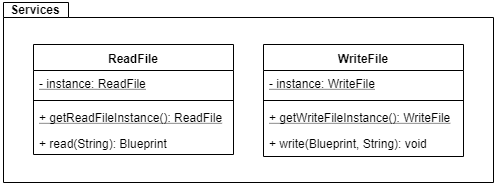

The diagram above was exported from draw.io. Its source (the exported page's mxGraphModel, read from the mxfile embedded in the PNG):
<mxGraphModel dx="1408" dy="780" grid="1" gridSize="10" guides="1" tooltips="1" connect="1" arrows="1" fold="1" page="1" pageScale="1" pageWidth="827" pageHeight="1169" math="0" shadow="0">
  <root>
    <mxCell id="0" />
    <mxCell id="1" parent="0" />
    <mxCell id="UTbCjmAqY4b1MJqjNQaT-2" value="" style="shape=folder;fontStyle=1;spacingTop=10;tabWidth=65;tabHeight=15;tabPosition=left;html=1;" vertex="1" parent="1">
      <mxGeometry x="20" y="20" width="490" height="180" as="geometry" />
    </mxCell>
    <mxCell id="UTbCjmAqY4b1MJqjNQaT-3" value="Services" style="text;align=center;fontStyle=1;verticalAlign=middle;spacingLeft=3;spacingRight=3;strokeColor=none;rotatable=0;points=[[0,0.5],[1,0.5]];portConstraint=eastwest;" vertex="1" parent="1">
      <mxGeometry x="17" y="18" width="70" height="20" as="geometry" />
    </mxCell>
    <mxCell id="UTbCjmAqY4b1MJqjNQaT-5" value="ReadFile" style="swimlane;fontStyle=1;align=center;verticalAlign=top;childLayout=stackLayout;horizontal=1;startSize=26;horizontalStack=0;resizeParent=1;resizeParentMax=0;resizeLast=0;collapsible=1;marginBottom=0;" vertex="1" parent="1">
      <mxGeometry x="50" y="62" width="200" height="110" as="geometry" />
    </mxCell>
    <mxCell id="UTbCjmAqY4b1MJqjNQaT-6" value="- instance: ReadFile" style="text;strokeColor=none;fillColor=none;align=left;verticalAlign=top;spacingLeft=4;spacingRight=4;overflow=hidden;rotatable=0;points=[[0,0.5],[1,0.5]];portConstraint=eastwest;fontStyle=4" vertex="1" parent="UTbCjmAqY4b1MJqjNQaT-5">
      <mxGeometry y="26" width="200" height="26" as="geometry" />
    </mxCell>
    <mxCell id="UTbCjmAqY4b1MJqjNQaT-7" value="" style="line;strokeWidth=1;fillColor=none;align=left;verticalAlign=middle;spacingTop=-1;spacingLeft=3;spacingRight=3;rotatable=0;labelPosition=right;points=[];portConstraint=eastwest;" vertex="1" parent="UTbCjmAqY4b1MJqjNQaT-5">
      <mxGeometry y="52" width="200" height="8" as="geometry" />
    </mxCell>
    <mxCell id="UTbCjmAqY4b1MJqjNQaT-17" value="+ getReadFileInstance(): ReadFile" style="text;strokeColor=none;fillColor=none;align=left;verticalAlign=top;spacingLeft=4;spacingRight=4;overflow=hidden;rotatable=0;points=[[0,0.5],[1,0.5]];portConstraint=eastwest;fontStyle=4" vertex="1" parent="UTbCjmAqY4b1MJqjNQaT-5">
      <mxGeometry y="60" width="200" height="26" as="geometry" />
    </mxCell>
    <mxCell id="UTbCjmAqY4b1MJqjNQaT-8" value="+ read(String): Blueprint&#10;" style="text;strokeColor=none;fillColor=none;align=left;verticalAlign=top;spacingLeft=4;spacingRight=4;overflow=hidden;rotatable=0;points=[[0,0.5],[1,0.5]];portConstraint=eastwest;fontStyle=0" vertex="1" parent="UTbCjmAqY4b1MJqjNQaT-5">
      <mxGeometry y="86" width="200" height="24" as="geometry" />
    </mxCell>
    <mxCell id="UTbCjmAqY4b1MJqjNQaT-9" value="WriteFile" style="swimlane;fontStyle=1;align=center;verticalAlign=top;childLayout=stackLayout;horizontal=1;startSize=26;horizontalStack=0;resizeParent=1;resizeParentMax=0;resizeLast=0;collapsible=1;marginBottom=0;" vertex="1" parent="1">
      <mxGeometry x="280" y="62" width="200" height="112" as="geometry" />
    </mxCell>
    <mxCell id="UTbCjmAqY4b1MJqjNQaT-10" value="- instance: WriteFile" style="text;strokeColor=none;fillColor=none;align=left;verticalAlign=top;spacingLeft=4;spacingRight=4;overflow=hidden;rotatable=0;points=[[0,0.5],[1,0.5]];portConstraint=eastwest;fontStyle=4" vertex="1" parent="UTbCjmAqY4b1MJqjNQaT-9">
      <mxGeometry y="26" width="200" height="26" as="geometry" />
    </mxCell>
    <mxCell id="UTbCjmAqY4b1MJqjNQaT-11" value="" style="line;strokeWidth=1;fillColor=none;align=left;verticalAlign=middle;spacingTop=-1;spacingLeft=3;spacingRight=3;rotatable=0;labelPosition=right;points=[];portConstraint=eastwest;" vertex="1" parent="UTbCjmAqY4b1MJqjNQaT-9">
      <mxGeometry y="52" width="200" height="8" as="geometry" />
    </mxCell>
    <mxCell id="UTbCjmAqY4b1MJqjNQaT-18" value="+ getWriteFileInstance(): WriteFile" style="text;strokeColor=none;fillColor=none;align=left;verticalAlign=top;spacingLeft=4;spacingRight=4;overflow=hidden;rotatable=0;points=[[0,0.5],[1,0.5]];portConstraint=eastwest;fontStyle=4" vertex="1" parent="UTbCjmAqY4b1MJqjNQaT-9">
      <mxGeometry y="60" width="200" height="26" as="geometry" />
    </mxCell>
    <mxCell id="UTbCjmAqY4b1MJqjNQaT-12" value="+ write(Blueprint, String): void" style="text;strokeColor=none;fillColor=none;align=left;verticalAlign=top;spacingLeft=4;spacingRight=4;overflow=hidden;rotatable=0;points=[[0,0.5],[1,0.5]];portConstraint=eastwest;" vertex="1" parent="UTbCjmAqY4b1MJqjNQaT-9">
      <mxGeometry y="86" width="200" height="26" as="geometry" />
    </mxCell>
  </root>
</mxGraphModel>